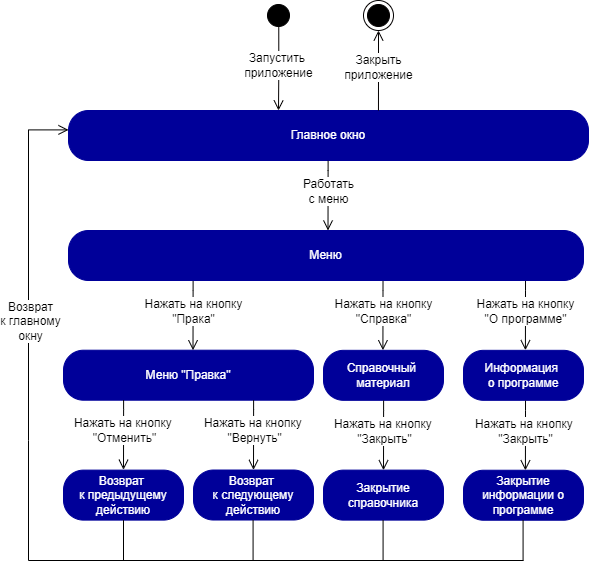

The diagram above was exported from draw.io. Its source (the exported page's mxGraphModel, read from the mxfile embedded in the PNG):
<mxGraphModel dx="-1512" dy="660" grid="1" gridSize="10" guides="1" tooltips="1" connect="1" arrows="1" fold="1" page="1" pageScale="1" pageWidth="850" pageHeight="1100" math="0" shadow="0">
  <root>
    <mxCell id="0" />
    <mxCell id="1" parent="0" />
    <mxCell id="psjXjGhAPFQ-x1jHjVS4-109" value="Меню &quot;Правка&quot;" style="rounded=1;whiteSpace=wrap;html=1;arcSize=40;fontColor=#FFFFFF;fillColor=#000099;strokeColor=#000099;" parent="1" vertex="1">
      <mxGeometry x="2730" y="699.7" width="250" height="50" as="geometry" />
    </mxCell>
    <mxCell id="psjXjGhAPFQ-x1jHjVS4-110" value="" style="edgeStyle=orthogonalEdgeStyle;html=1;verticalAlign=bottom;endArrow=open;endSize=8;strokeColor=#000000;rounded=0;fontSize=10;exitX=0.097;exitY=1.006;exitDx=0;exitDy=0;exitPerimeter=0;entryX=0.154;entryY=0;entryDx=0;entryDy=0;entryPerimeter=0;" parent="1" edge="1">
      <mxGeometry relative="1" as="geometry">
        <mxPoint x="2859.5030000000006" y="699.7000000000003" as="targetPoint" />
        <mxPoint x="2859.6099999999997" y="630" as="sourcePoint" />
        <Array as="points">
          <mxPoint x="2859.44" y="639.7" />
        </Array>
      </mxGeometry>
    </mxCell>
    <mxCell id="psjXjGhAPFQ-x1jHjVS4-111" value="Нажать на кнопку&lt;br&gt;&quot;Прака&quot;" style="edgeLabel;html=1;align=center;verticalAlign=middle;resizable=0;points=[];fontSize=12;labelBackgroundColor=default;" parent="psjXjGhAPFQ-x1jHjVS4-110" vertex="1" connectable="0">
      <mxGeometry x="-0.2516" y="2" relative="1" as="geometry">
        <mxPoint x="-2" y="4" as="offset" />
      </mxGeometry>
    </mxCell>
    <mxCell id="psjXjGhAPFQ-x1jHjVS4-112" value="" style="edgeStyle=orthogonalEdgeStyle;html=1;verticalAlign=bottom;endArrow=open;endSize=8;strokeColor=#000000;rounded=0;fontSize=10;exitX=0.097;exitY=1.006;exitDx=0;exitDy=0;exitPerimeter=0;entryX=0.154;entryY=0;entryDx=0;entryDy=0;entryPerimeter=0;" parent="1" edge="1">
      <mxGeometry relative="1" as="geometry">
        <mxPoint x="2790.0030000000006" y="819.2200000000001" as="targetPoint" />
        <mxPoint x="2790.1099999999997" y="749.5199999999999" as="sourcePoint" />
        <Array as="points">
          <mxPoint x="2789.94" y="759.22" />
        </Array>
      </mxGeometry>
    </mxCell>
    <mxCell id="psjXjGhAPFQ-x1jHjVS4-113" value="Нажать на кнопку&amp;nbsp;&lt;br&gt;&quot;Отменить&quot;" style="edgeLabel;html=1;align=center;verticalAlign=middle;resizable=0;points=[];fontSize=12;labelBackgroundColor=default;" parent="psjXjGhAPFQ-x1jHjVS4-112" vertex="1" connectable="0">
      <mxGeometry x="-0.2516" y="2" relative="1" as="geometry">
        <mxPoint x="-2" y="4" as="offset" />
      </mxGeometry>
    </mxCell>
    <mxCell id="psjXjGhAPFQ-x1jHjVS4-114" value="" style="edgeStyle=orthogonalEdgeStyle;html=1;verticalAlign=bottom;endArrow=open;endSize=8;strokeColor=#000000;rounded=0;fontSize=10;exitX=0.097;exitY=1.006;exitDx=0;exitDy=0;exitPerimeter=0;entryX=0.154;entryY=0;entryDx=0;entryDy=0;entryPerimeter=0;" parent="1" edge="1">
      <mxGeometry relative="1" as="geometry">
        <mxPoint x="2920.0030000000006" y="819.4000000000001" as="targetPoint" />
        <mxPoint x="2920.1099999999997" y="749.6999999999998" as="sourcePoint" />
        <Array as="points">
          <mxPoint x="2919.94" y="759.4" />
        </Array>
      </mxGeometry>
    </mxCell>
    <mxCell id="psjXjGhAPFQ-x1jHjVS4-115" value="Нажать на кнопку&amp;nbsp;&lt;br&gt;&quot;Вернуть&quot;" style="edgeLabel;html=1;align=center;verticalAlign=middle;resizable=0;points=[];fontSize=12;labelBackgroundColor=default;" parent="psjXjGhAPFQ-x1jHjVS4-114" vertex="1" connectable="0">
      <mxGeometry x="-0.2516" y="2" relative="1" as="geometry">
        <mxPoint x="-2" y="4" as="offset" />
      </mxGeometry>
    </mxCell>
    <mxCell id="psjXjGhAPFQ-x1jHjVS4-116" value="Возврат &lt;br&gt;к предыдущему&lt;br&gt;действию" style="rounded=1;whiteSpace=wrap;html=1;arcSize=40;fontColor=#FFFFFF;fillColor=#000099;strokeColor=#000099;" parent="1" vertex="1">
      <mxGeometry x="2730" y="819.61" width="120" height="50" as="geometry" />
    </mxCell>
    <mxCell id="psjXjGhAPFQ-x1jHjVS4-117" value="Возврат &lt;br&gt;к следующему&lt;br&gt;действию" style="rounded=1;whiteSpace=wrap;html=1;arcSize=40;fontColor=#FFFFFF;fillColor=#000099;strokeColor=#000099;" parent="1" vertex="1">
      <mxGeometry x="2860" y="819.52" width="120" height="50" as="geometry" />
    </mxCell>
    <mxCell id="psjXjGhAPFQ-x1jHjVS4-125" value="" style="edgeStyle=orthogonalEdgeStyle;html=1;verticalAlign=bottom;endArrow=open;endSize=8;strokeColor=#000000;rounded=0;fontSize=10;exitX=0.097;exitY=1.006;exitDx=0;exitDy=0;exitPerimeter=0;entryX=0.154;entryY=0;entryDx=0;entryDy=0;entryPerimeter=0;" parent="1" edge="1">
      <mxGeometry relative="1" as="geometry">
        <mxPoint x="3049.4130000000005" y="699.7000000000002" as="targetPoint" />
        <mxPoint x="3049.5199999999995" y="629.9999999999997" as="sourcePoint" />
        <Array as="points">
          <mxPoint x="3049.35" y="639.7" />
        </Array>
      </mxGeometry>
    </mxCell>
    <mxCell id="psjXjGhAPFQ-x1jHjVS4-126" value="Нажать на кнопку&lt;br&gt;&quot;Справка&quot;" style="edgeLabel;html=1;align=center;verticalAlign=middle;resizable=0;points=[];fontSize=12;labelBackgroundColor=default;" parent="psjXjGhAPFQ-x1jHjVS4-125" vertex="1" connectable="0">
      <mxGeometry x="-0.2516" y="2" relative="1" as="geometry">
        <mxPoint x="-2" y="4" as="offset" />
      </mxGeometry>
    </mxCell>
    <mxCell id="psjXjGhAPFQ-x1jHjVS4-129" value="Справочный &lt;br&gt;материал" style="rounded=1;whiteSpace=wrap;html=1;arcSize=40;fontColor=#FFFFFF;fillColor=#000099;strokeColor=#000099;" parent="1" vertex="1">
      <mxGeometry x="2990" y="699.82" width="120" height="50" as="geometry" />
    </mxCell>
    <mxCell id="psjXjGhAPFQ-x1jHjVS4-130" value="" style="edgeStyle=orthogonalEdgeStyle;html=1;verticalAlign=bottom;endArrow=open;endSize=8;strokeColor=#000000;rounded=0;fontSize=10;exitX=0.097;exitY=1.006;exitDx=0;exitDy=0;exitPerimeter=0;entryX=0.154;entryY=0;entryDx=0;entryDy=0;entryPerimeter=0;" parent="1" edge="1">
      <mxGeometry relative="1" as="geometry">
        <mxPoint x="3050.0030000000006" y="819.6999999999999" as="targetPoint" />
        <mxPoint x="3050.1099999999997" y="749.9999999999999" as="sourcePoint" />
        <Array as="points">
          <mxPoint x="3049.94" y="759.7" />
        </Array>
      </mxGeometry>
    </mxCell>
    <mxCell id="psjXjGhAPFQ-x1jHjVS4-131" value="Нажать на кнопку&amp;nbsp;&lt;br&gt;&quot;Закрыть&quot;" style="edgeLabel;html=1;align=center;verticalAlign=middle;resizable=0;points=[];fontSize=12;labelBackgroundColor=default;" parent="psjXjGhAPFQ-x1jHjVS4-130" vertex="1" connectable="0">
      <mxGeometry x="-0.2516" y="2" relative="1" as="geometry">
        <mxPoint x="-2" y="4" as="offset" />
      </mxGeometry>
    </mxCell>
    <mxCell id="psjXjGhAPFQ-x1jHjVS4-132" value="Закрытие справочника" style="rounded=1;whiteSpace=wrap;html=1;arcSize=40;fontColor=#FFFFFF;fillColor=#000099;strokeColor=#000099;" parent="1" vertex="1">
      <mxGeometry x="2990" y="819.61" width="120" height="50" as="geometry" />
    </mxCell>
    <mxCell id="psjXjGhAPFQ-x1jHjVS4-135" value="" style="edgeStyle=orthogonalEdgeStyle;html=1;verticalAlign=bottom;endArrow=open;endSize=8;strokeColor=#000000;rounded=0;fontSize=10;exitX=0.097;exitY=1.006;exitDx=0;exitDy=0;exitPerimeter=0;entryX=0.154;entryY=0;entryDx=0;entryDy=0;entryPerimeter=0;" parent="1" edge="1">
      <mxGeometry relative="1" as="geometry">
        <mxPoint x="3191.9130000000005" y="699.7000000000002" as="targetPoint" />
        <mxPoint x="3192.0199999999995" y="629.9999999999997" as="sourcePoint" />
        <Array as="points">
          <mxPoint x="3191.85" y="639.7" />
        </Array>
      </mxGeometry>
    </mxCell>
    <mxCell id="psjXjGhAPFQ-x1jHjVS4-136" value="Нажать на кнопку&lt;br&gt;&quot;О программе&quot;" style="edgeLabel;html=1;align=center;verticalAlign=middle;resizable=0;points=[];fontSize=12;labelBackgroundColor=default;" parent="psjXjGhAPFQ-x1jHjVS4-135" vertex="1" connectable="0">
      <mxGeometry x="-0.2516" y="2" relative="1" as="geometry">
        <mxPoint x="-2" y="4" as="offset" />
      </mxGeometry>
    </mxCell>
    <mxCell id="psjXjGhAPFQ-x1jHjVS4-137" value="Информация &lt;br&gt;о программе" style="rounded=1;whiteSpace=wrap;html=1;arcSize=40;fontColor=#FFFFFF;fillColor=#000099;strokeColor=#000099;" parent="1" vertex="1">
      <mxGeometry x="3130" y="699.82" width="120" height="50" as="geometry" />
    </mxCell>
    <mxCell id="psjXjGhAPFQ-x1jHjVS4-138" value="" style="edgeStyle=orthogonalEdgeStyle;html=1;verticalAlign=bottom;endArrow=open;endSize=8;strokeColor=#000000;rounded=0;fontSize=10;exitX=0.097;exitY=1.006;exitDx=0;exitDy=0;exitPerimeter=0;entryX=0.154;entryY=0;entryDx=0;entryDy=0;entryPerimeter=0;" parent="1" edge="1">
      <mxGeometry relative="1" as="geometry">
        <mxPoint x="3191.9130000000005" y="819.8199999999999" as="targetPoint" />
        <mxPoint x="3192.0199999999995" y="750.1199999999997" as="sourcePoint" />
        <Array as="points">
          <mxPoint x="3191.85" y="759.82" />
        </Array>
      </mxGeometry>
    </mxCell>
    <mxCell id="psjXjGhAPFQ-x1jHjVS4-139" value="Нажать на кнопку&amp;nbsp;&lt;br&gt;&quot;Закрыть&quot;" style="edgeLabel;html=1;align=center;verticalAlign=middle;resizable=0;points=[];fontSize=12;labelBackgroundColor=default;" parent="psjXjGhAPFQ-x1jHjVS4-138" vertex="1" connectable="0">
      <mxGeometry x="-0.2516" y="2" relative="1" as="geometry">
        <mxPoint x="-2" y="4" as="offset" />
      </mxGeometry>
    </mxCell>
    <mxCell id="psjXjGhAPFQ-x1jHjVS4-140" value="Закрытие информации о программе" style="rounded=1;whiteSpace=wrap;html=1;arcSize=40;fontColor=#FFFFFF;fillColor=#000099;strokeColor=#000099;" parent="1" vertex="1">
      <mxGeometry x="3130" y="819.73" width="120" height="50" as="geometry" />
    </mxCell>
    <mxCell id="-GEyt0fameAs3THqMVIB-1" value="&lt;span&gt;Главное окно&lt;/span&gt;" style="rounded=1;whiteSpace=wrap;html=1;arcSize=40;fontColor=#FFFFFF;fillColor=#000099;strokeColor=#000099;" parent="1" vertex="1">
      <mxGeometry x="2735" y="460" width="520" height="50" as="geometry" />
    </mxCell>
    <mxCell id="l2hgIxDCqRnEw6dvZzFc-1" value="" style="ellipse;html=1;shape=startState;fillColor=#000000;strokeColor=#000000;fontColor=#000099;" parent="1" vertex="1">
      <mxGeometry x="2930" y="350" width="30" height="30" as="geometry" />
    </mxCell>
    <mxCell id="l2hgIxDCqRnEw6dvZzFc-2" value="&lt;font style=&quot;font-size: 12px&quot;&gt;Запустить &lt;br&gt;приложение&lt;/font&gt;" style="edgeStyle=orthogonalEdgeStyle;html=1;verticalAlign=bottom;endArrow=open;endSize=8;strokeColor=#030000;rounded=0;exitX=0.509;exitY=0.876;exitDx=0;exitDy=0;exitPerimeter=0;spacingBottom=-14;fontSize=11;" parent="1" source="l2hgIxDCqRnEw6dvZzFc-1" edge="1">
      <mxGeometry relative="1" as="geometry">
        <mxPoint x="2945" y="460" as="targetPoint" />
        <mxPoint x="2915" y="420" as="sourcePoint" />
      </mxGeometry>
    </mxCell>
    <mxCell id="l2hgIxDCqRnEw6dvZzFc-3" value="&lt;font style=&quot;font-size: 12px&quot;&gt;Закрыть&lt;br&gt;приложение&lt;/font&gt;" style="edgeStyle=orthogonalEdgeStyle;html=1;verticalAlign=bottom;endArrow=open;endSize=8;strokeColor=#030000;rounded=0;spacingBottom=-14;fontSize=11;entryX=0.5;entryY=1;entryDx=0;entryDy=0;exitX=0.781;exitY=0;exitDx=0;exitDy=0;exitPerimeter=0;" parent="1" target="l2hgIxDCqRnEw6dvZzFc-4" edge="1">
      <mxGeometry relative="1" as="geometry">
        <mxPoint x="3140" y="430" as="targetPoint" />
        <mxPoint x="3044.96" y="460" as="sourcePoint" />
        <Array as="points">
          <mxPoint x="3045" y="420" />
          <mxPoint x="3045" y="420" />
        </Array>
      </mxGeometry>
    </mxCell>
    <mxCell id="l2hgIxDCqRnEw6dvZzFc-4" value="" style="ellipse;html=1;shape=endState;fillColor=#000000;strokeColor=#030000;" parent="1" vertex="1">
      <mxGeometry x="3030" y="350" width="30" height="30" as="geometry" />
    </mxCell>
    <mxCell id="l2hgIxDCqRnEw6dvZzFc-5" value="" style="endArrow=none;html=1;rounded=0;" parent="1" edge="1">
      <mxGeometry width="50" height="50" relative="1" as="geometry">
        <mxPoint x="2695" y="910" as="sourcePoint" />
        <mxPoint x="3190" y="910" as="targetPoint" />
      </mxGeometry>
    </mxCell>
    <mxCell id="l2hgIxDCqRnEw6dvZzFc-6" value="" style="edgeStyle=orthogonalEdgeStyle;html=1;verticalAlign=bottom;endArrow=open;endSize=8;strokeColor=#000000;rounded=0;fontSize=10;entryX=0;entryY=0.388;entryDx=0;entryDy=0;entryPerimeter=0;" parent="1" target="-GEyt0fameAs3THqMVIB-1" edge="1">
      <mxGeometry relative="1" as="geometry">
        <mxPoint x="2545" y="480" as="targetPoint" />
        <mxPoint x="2695" y="910" as="sourcePoint" />
        <Array as="points">
          <mxPoint x="2695" y="790" />
          <mxPoint x="2695" y="479" />
        </Array>
      </mxGeometry>
    </mxCell>
    <mxCell id="KR1SqViR_HAk23dxBAXe-1" value="&lt;font style=&quot;font-size: 12px&quot;&gt;Возврат&lt;br&gt;к главному&lt;br&gt;окну&lt;br&gt;&lt;/font&gt;" style="edgeLabel;html=1;align=center;verticalAlign=middle;resizable=0;points=[];" parent="l2hgIxDCqRnEw6dvZzFc-6" vertex="1" connectable="0">
      <mxGeometry x="-0.1707" y="-1" relative="1" as="geometry">
        <mxPoint y="-45" as="offset" />
      </mxGeometry>
    </mxCell>
    <mxCell id="KR1SqViR_HAk23dxBAXe-2" value="" style="endArrow=none;html=1;rounded=0;entryX=0.5;entryY=1;entryDx=0;entryDy=0;" parent="1" target="psjXjGhAPFQ-x1jHjVS4-116" edge="1">
      <mxGeometry width="50" height="50" relative="1" as="geometry">
        <mxPoint x="2790" y="910" as="sourcePoint" />
        <mxPoint x="2940" y="860" as="targetPoint" />
      </mxGeometry>
    </mxCell>
    <mxCell id="KR1SqViR_HAk23dxBAXe-3" value="" style="endArrow=none;html=1;rounded=0;entryX=0.5;entryY=1;entryDx=0;entryDy=0;" parent="1" edge="1">
      <mxGeometry width="50" height="50" relative="1" as="geometry">
        <mxPoint x="2919.58" y="910" as="sourcePoint" />
        <mxPoint x="2919.58" y="869.6100000000001" as="targetPoint" />
      </mxGeometry>
    </mxCell>
    <mxCell id="KR1SqViR_HAk23dxBAXe-4" value="" style="endArrow=none;html=1;rounded=0;entryX=0.5;entryY=1;entryDx=0;entryDy=0;" parent="1" edge="1">
      <mxGeometry width="50" height="50" relative="1" as="geometry">
        <mxPoint x="3049.58" y="910" as="sourcePoint" />
        <mxPoint x="3049.58" y="869.6100000000001" as="targetPoint" />
      </mxGeometry>
    </mxCell>
    <mxCell id="KR1SqViR_HAk23dxBAXe-5" value="" style="endArrow=none;html=1;rounded=0;entryX=0.5;entryY=1;entryDx=0;entryDy=0;" parent="1" edge="1">
      <mxGeometry width="50" height="50" relative="1" as="geometry">
        <mxPoint x="3189.58" y="909.91" as="sourcePoint" />
        <mxPoint x="3189.58" y="869.5200000000001" as="targetPoint" />
      </mxGeometry>
    </mxCell>
    <mxCell id="De4B1XZ41L-Urov2AKeQ-2" value="&lt;span&gt;Меню&lt;/span&gt;" style="rounded=1;whiteSpace=wrap;html=1;arcSize=40;fontColor=#FFFFFF;fillColor=#000099;strokeColor=#000099;" parent="1" vertex="1">
      <mxGeometry x="2735" y="580" width="515" height="50" as="geometry" />
    </mxCell>
    <mxCell id="De4B1XZ41L-Urov2AKeQ-3" value="" style="edgeStyle=orthogonalEdgeStyle;html=1;verticalAlign=bottom;endArrow=open;endSize=8;strokeColor=#000000;rounded=0;fontSize=10;exitX=0.097;exitY=1.006;exitDx=0;exitDy=0;exitPerimeter=0;entryX=0.154;entryY=0;entryDx=0;entryDy=0;entryPerimeter=0;" parent="1" edge="1">
      <mxGeometry relative="1" as="geometry">
        <mxPoint x="2994.5030000000006" y="580.0000000000002" as="targetPoint" />
        <mxPoint x="2994.6099999999997" y="510.3" as="sourcePoint" />
        <Array as="points">
          <mxPoint x="2994.44" y="520" />
        </Array>
      </mxGeometry>
    </mxCell>
    <mxCell id="De4B1XZ41L-Urov2AKeQ-4" value="Работать&lt;br&gt;с меню" style="edgeLabel;html=1;align=center;verticalAlign=middle;resizable=0;points=[];fontSize=12;labelBackgroundColor=default;" parent="De4B1XZ41L-Urov2AKeQ-3" vertex="1" connectable="0">
      <mxGeometry x="-0.2516" y="2" relative="1" as="geometry">
        <mxPoint x="-2" y="4" as="offset" />
      </mxGeometry>
    </mxCell>
  </root>
</mxGraphModel>